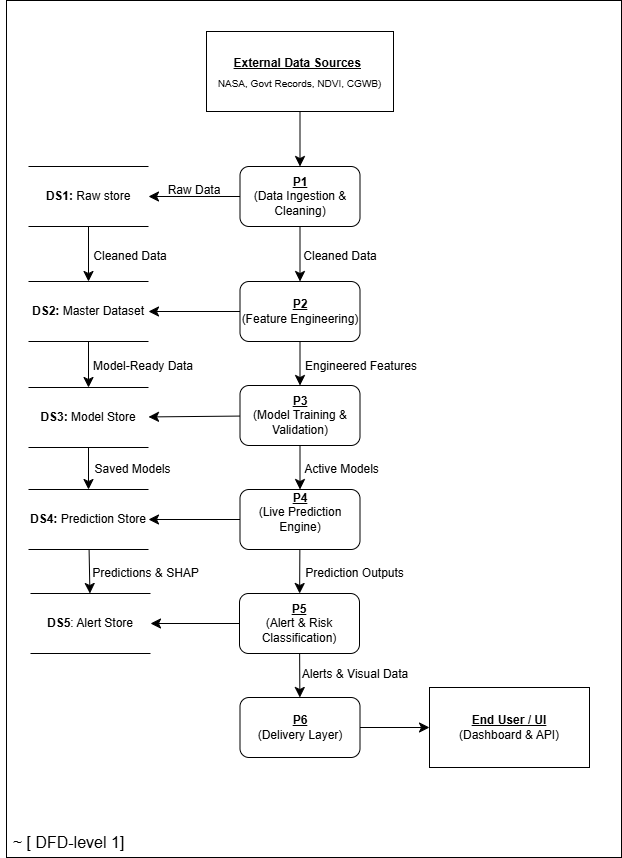

The diagram above was exported from draw.io. Its source (the exported page's mxGraphModel, read from the mxfile embedded in the PNG):
<mxGraphModel dx="1851" dy="819" grid="1" gridSize="10" guides="1" tooltips="1" connect="1" arrows="1" fold="1" page="0" pageScale="1" pageWidth="827" pageHeight="1169" math="0" shadow="0">
  <root>
    <mxCell id="0" />
    <mxCell id="1" parent="0" />
    <mxCell id="OlwyogGjFJUg7KmD2BqS-44" parent="1" style="rounded=0;whiteSpace=wrap;html=1;" value="" vertex="1">
      <mxGeometry height="857" width="615" x="-163" y="55" as="geometry" />
    </mxCell>
    <mxCell id="OlwyogGjFJUg7KmD2BqS-5" edge="1" parent="1" source="OlwyogGjFJUg7KmD2BqS-2" style="edgeStyle=none;curved=1;rounded=0;orthogonalLoop=1;jettySize=auto;html=1;fontSize=12;startSize=8;endSize=8;" target="OlwyogGjFJUg7KmD2BqS-4" value="">
      <mxGeometry relative="1" as="geometry" />
    </mxCell>
    <mxCell id="OlwyogGjFJUg7KmD2BqS-2" parent="1" style="rounded=0;whiteSpace=wrap;html=1;" value="" vertex="1">
      <mxGeometry height="80" width="187" x="37" y="86" as="geometry" />
    </mxCell>
    <mxCell id="OlwyogGjFJUg7KmD2BqS-3" parent="1" style="text;html=1;whiteSpace=wrap;strokeColor=none;fillColor=none;align=center;verticalAlign=middle;rounded=0;fontSize=16;" value="&lt;b&gt;&lt;u&gt;&lt;font style=&quot;font-size: 12px;&quot;&gt;External Data Sources&lt;/font&gt;&lt;/u&gt;&lt;/b&gt;&amp;nbsp;&lt;br&gt;&lt;font style=&quot;font-size: 10px;&quot;&gt;NASA, Govt Records, NDVI, CGWB)&lt;/font&gt;" vertex="1">
      <mxGeometry height="30" width="177" x="42" y="111" as="geometry" />
    </mxCell>
    <mxCell id="OlwyogGjFJUg7KmD2BqS-11" edge="1" parent="1" source="OlwyogGjFJUg7KmD2BqS-4" style="edgeStyle=none;curved=1;rounded=0;orthogonalLoop=1;jettySize=auto;html=1;fontSize=12;startSize=8;endSize=8;" target="OlwyogGjFJUg7KmD2BqS-6" value="">
      <mxGeometry relative="1" as="geometry" />
    </mxCell>
    <mxCell id="OlwyogGjFJUg7KmD2BqS-13" edge="1" parent="1" source="OlwyogGjFJUg7KmD2BqS-4" style="edgeStyle=none;curved=1;rounded=0;orthogonalLoop=1;jettySize=auto;html=1;fontSize=12;startSize=8;endSize=8;" target="OlwyogGjFJUg7KmD2BqS-12" value="">
      <mxGeometry relative="1" as="geometry" />
    </mxCell>
    <mxCell id="OlwyogGjFJUg7KmD2BqS-4" parent="1" style="rounded=1;whiteSpace=wrap;html=1;" value="&lt;b&gt;&lt;u&gt;P1&lt;/u&gt;&lt;/b&gt;&lt;div&gt;(Data Ingestion &amp;amp; Cleaning)&lt;/div&gt;" vertex="1">
      <mxGeometry height="60" width="120" x="70.5" y="221" as="geometry" />
    </mxCell>
    <mxCell id="OlwyogGjFJUg7KmD2BqS-18" edge="1" parent="1" source="OlwyogGjFJUg7KmD2BqS-6" style="edgeStyle=none;curved=1;rounded=0;orthogonalLoop=1;jettySize=auto;html=1;fontSize=12;startSize=8;endSize=8;" target="OlwyogGjFJUg7KmD2BqS-8" value="">
      <mxGeometry relative="1" as="geometry" />
    </mxCell>
    <mxCell id="OlwyogGjFJUg7KmD2BqS-6" parent="1" style="shape=partialRectangle;whiteSpace=wrap;html=1;left=0;right=0;fillColor=none;" value="&lt;b&gt;DS1:&lt;/b&gt; Raw store" vertex="1">
      <mxGeometry height="60" width="120" x="-141" y="221" as="geometry" />
    </mxCell>
    <mxCell id="OlwyogGjFJUg7KmD2BqS-29" edge="1" parent="1" source="OlwyogGjFJUg7KmD2BqS-7" style="edgeStyle=none;curved=1;rounded=0;orthogonalLoop=1;jettySize=auto;html=1;fontSize=12;startSize=8;endSize=8;" target="OlwyogGjFJUg7KmD2BqS-25" value="">
      <mxGeometry relative="1" as="geometry" />
    </mxCell>
    <mxCell id="OlwyogGjFJUg7KmD2BqS-7" parent="1" style="shape=partialRectangle;whiteSpace=wrap;html=1;left=0;right=0;fillColor=none;" value="&lt;b&gt;DS3:&lt;/b&gt; Model Store" vertex="1">
      <mxGeometry height="60" width="120" x="-141" y="442" as="geometry" />
    </mxCell>
    <mxCell id="OlwyogGjFJUg7KmD2BqS-20" edge="1" parent="1" source="OlwyogGjFJUg7KmD2BqS-8" style="edgeStyle=none;curved=1;rounded=0;orthogonalLoop=1;jettySize=auto;html=1;fontSize=12;startSize=8;endSize=8;" target="OlwyogGjFJUg7KmD2BqS-7" value="">
      <mxGeometry relative="1" as="geometry" />
    </mxCell>
    <mxCell id="OlwyogGjFJUg7KmD2BqS-8" parent="1" style="shape=partialRectangle;whiteSpace=wrap;html=1;left=0;right=0;fillColor=none;" value="&lt;b&gt;DS2:&lt;/b&gt; Master Dataset" vertex="1">
      <mxGeometry height="60" width="120" x="-141" y="336" as="geometry" />
    </mxCell>
    <mxCell id="OlwyogGjFJUg7KmD2BqS-15" edge="1" parent="1" source="OlwyogGjFJUg7KmD2BqS-12" style="edgeStyle=none;curved=1;rounded=0;orthogonalLoop=1;jettySize=auto;html=1;fontSize=12;startSize=8;endSize=8;" target="OlwyogGjFJUg7KmD2BqS-8" value="">
      <mxGeometry relative="1" as="geometry" />
    </mxCell>
    <mxCell id="OlwyogGjFJUg7KmD2BqS-22" edge="1" parent="1" source="OlwyogGjFJUg7KmD2BqS-12" style="edgeStyle=none;curved=1;rounded=0;orthogonalLoop=1;jettySize=auto;html=1;fontSize=12;startSize=8;endSize=8;" target="OlwyogGjFJUg7KmD2BqS-19" value="">
      <mxGeometry relative="1" as="geometry" />
    </mxCell>
    <mxCell id="OlwyogGjFJUg7KmD2BqS-12" parent="1" style="rounded=1;whiteSpace=wrap;html=1;" value="&lt;b&gt;&lt;u&gt;P2&lt;/u&gt;&lt;/b&gt;&lt;div&gt;(Feature Engineering)&lt;/div&gt;" vertex="1">
      <mxGeometry height="60" width="120" x="70.5" y="336" as="geometry" />
    </mxCell>
    <mxCell id="OlwyogGjFJUg7KmD2BqS-14" parent="1" style="text;html=1;whiteSpace=wrap;strokeColor=none;fillColor=none;align=center;verticalAlign=middle;rounded=0;fontSize=16;" value="&lt;font style=&quot;font-size: 12px;&quot;&gt;Raw Data&lt;/font&gt;" vertex="1">
      <mxGeometry height="30" width="60" x="-5" y="228" as="geometry" />
    </mxCell>
    <mxCell id="OlwyogGjFJUg7KmD2BqS-16" parent="1" style="text;html=1;whiteSpace=wrap;strokeColor=none;fillColor=none;align=center;verticalAlign=middle;rounded=0;fontSize=16;" value="&lt;font style=&quot;font-size: 12px;&quot;&gt;Cleaned Data&lt;/font&gt;" vertex="1">
      <mxGeometry height="30" width="86" x="128" y="294" as="geometry" />
    </mxCell>
    <mxCell id="OlwyogGjFJUg7KmD2BqS-17" parent="1" style="text;html=1;whiteSpace=wrap;strokeColor=none;fillColor=none;align=center;verticalAlign=middle;rounded=0;fontSize=16;" value="&lt;font style=&quot;font-size: 12px;&quot;&gt;Cleaned Data&lt;/font&gt;" vertex="1">
      <mxGeometry height="30" width="82" x="-80" y="294" as="geometry" />
    </mxCell>
    <mxCell id="OlwyogGjFJUg7KmD2BqS-21" edge="1" parent="1" source="OlwyogGjFJUg7KmD2BqS-19" style="edgeStyle=none;curved=1;rounded=0;orthogonalLoop=1;jettySize=auto;html=1;fontSize=12;startSize=8;endSize=8;" target="OlwyogGjFJUg7KmD2BqS-7" value="">
      <mxGeometry relative="1" as="geometry" />
    </mxCell>
    <mxCell id="OlwyogGjFJUg7KmD2BqS-28" edge="1" parent="1" source="OlwyogGjFJUg7KmD2BqS-19" style="edgeStyle=none;curved=1;rounded=0;orthogonalLoop=1;jettySize=auto;html=1;fontSize=12;startSize=8;endSize=8;" target="OlwyogGjFJUg7KmD2BqS-26" value="">
      <mxGeometry relative="1" as="geometry" />
    </mxCell>
    <mxCell id="OlwyogGjFJUg7KmD2BqS-19" parent="1" style="rounded=1;whiteSpace=wrap;html=1;" value="&lt;b&gt;&lt;u&gt;P3&lt;/u&gt;&lt;/b&gt;&lt;div&gt;(Model Training &amp;amp; Validation)&lt;/div&gt;" vertex="1">
      <mxGeometry height="60" width="120" x="70.5" y="440" as="geometry" />
    </mxCell>
    <mxCell id="OlwyogGjFJUg7KmD2BqS-23" parent="1" style="text;html=1;whiteSpace=wrap;strokeColor=none;fillColor=none;align=center;verticalAlign=middle;rounded=0;fontSize=16;" value="&lt;font style=&quot;font-size: 12px;&quot;&gt;Model-Ready Data&lt;/font&gt;" vertex="1">
      <mxGeometry height="30" width="108" x="-80" y="404" as="geometry" />
    </mxCell>
    <mxCell id="OlwyogGjFJUg7KmD2BqS-24" parent="1" style="text;html=1;whiteSpace=wrap;strokeColor=none;fillColor=none;align=center;verticalAlign=middle;rounded=0;fontSize=16;" value="&lt;font style=&quot;font-size: 12px;&quot;&gt;Engineered Features&lt;/font&gt;" vertex="1">
      <mxGeometry height="30" width="122" x="131" y="404" as="geometry" />
    </mxCell>
    <mxCell id="OlwyogGjFJUg7KmD2BqS-36" edge="1" parent="1" source="OlwyogGjFJUg7KmD2BqS-25" style="edgeStyle=none;curved=1;rounded=0;orthogonalLoop=1;jettySize=auto;html=1;fontSize=12;startSize=8;endSize=8;" target="OlwyogGjFJUg7KmD2BqS-32" value="">
      <mxGeometry relative="1" as="geometry" />
    </mxCell>
    <mxCell id="OlwyogGjFJUg7KmD2BqS-25" parent="1" style="shape=partialRectangle;whiteSpace=wrap;html=1;left=0;right=0;fillColor=none;" value="&lt;b&gt;DS4:&lt;/b&gt; Prediction Store" vertex="1">
      <mxGeometry height="60" width="120" x="-141" y="544" as="geometry" />
    </mxCell>
    <mxCell id="OlwyogGjFJUg7KmD2BqS-27" edge="1" parent="1" source="OlwyogGjFJUg7KmD2BqS-26" style="edgeStyle=none;curved=1;rounded=0;orthogonalLoop=1;jettySize=auto;html=1;fontSize=12;startSize=8;endSize=8;" target="OlwyogGjFJUg7KmD2BqS-25" value="">
      <mxGeometry relative="1" as="geometry" />
    </mxCell>
    <mxCell id="OlwyogGjFJUg7KmD2BqS-34" edge="1" parent="1" source="OlwyogGjFJUg7KmD2BqS-26" style="edgeStyle=none;curved=1;rounded=0;orthogonalLoop=1;jettySize=auto;html=1;fontSize=12;startSize=8;endSize=8;" target="OlwyogGjFJUg7KmD2BqS-33" value="">
      <mxGeometry relative="1" as="geometry" />
    </mxCell>
    <mxCell id="OlwyogGjFJUg7KmD2BqS-26" parent="1" style="rounded=1;whiteSpace=wrap;html=1;" value="&lt;b&gt;&lt;u&gt;P4&lt;/u&gt;&lt;/b&gt;&lt;div&gt;(Live Prediction Engine)&lt;br&gt;&lt;div&gt;&lt;br&gt;&lt;/div&gt;&lt;/div&gt;" vertex="1">
      <mxGeometry height="60" width="120" x="70.5" y="544" as="geometry" />
    </mxCell>
    <mxCell id="OlwyogGjFJUg7KmD2BqS-30" parent="1" style="text;html=1;whiteSpace=wrap;strokeColor=none;fillColor=none;align=center;verticalAlign=middle;rounded=0;fontSize=16;" value="&lt;font style=&quot;font-size: 12px;&quot;&gt;Saved Models&lt;/font&gt;" vertex="1">
      <mxGeometry height="30" width="87" x="-80" y="507" as="geometry" />
    </mxCell>
    <mxCell id="OlwyogGjFJUg7KmD2BqS-31" parent="1" style="text;html=1;whiteSpace=wrap;strokeColor=none;fillColor=none;align=center;verticalAlign=middle;rounded=0;fontSize=16;" value="&lt;font style=&quot;font-size: 12px;&quot;&gt;Active Models&lt;/font&gt;" vertex="1">
      <mxGeometry height="30" width="83" x="131" y="507" as="geometry" />
    </mxCell>
    <mxCell id="OlwyogGjFJUg7KmD2BqS-32" parent="1" style="shape=partialRectangle;whiteSpace=wrap;html=1;left=0;right=0;fillColor=none;" value="&lt;b&gt;DS5&lt;/b&gt;: Alert Store" vertex="1">
      <mxGeometry height="60" width="120" x="-139" y="648" as="geometry" />
    </mxCell>
    <mxCell id="OlwyogGjFJUg7KmD2BqS-35" edge="1" parent="1" source="OlwyogGjFJUg7KmD2BqS-33" style="edgeStyle=none;curved=1;rounded=0;orthogonalLoop=1;jettySize=auto;html=1;fontSize=12;startSize=8;endSize=8;" target="OlwyogGjFJUg7KmD2BqS-32" value="">
      <mxGeometry relative="1" as="geometry" />
    </mxCell>
    <mxCell id="OlwyogGjFJUg7KmD2BqS-40" edge="1" parent="1" source="OlwyogGjFJUg7KmD2BqS-33" style="edgeStyle=none;curved=1;rounded=0;orthogonalLoop=1;jettySize=auto;html=1;fontSize=12;startSize=8;endSize=8;" target="OlwyogGjFJUg7KmD2BqS-39" value="">
      <mxGeometry relative="1" as="geometry" />
    </mxCell>
    <mxCell id="OlwyogGjFJUg7KmD2BqS-33" parent="1" style="rounded=1;whiteSpace=wrap;html=1;" value="&lt;b&gt;&lt;u&gt;P5&lt;/u&gt;&lt;/b&gt;&lt;div&gt;(Alert &amp;amp; Risk Classification)&lt;/div&gt;" vertex="1">
      <mxGeometry height="60" width="120" x="70" y="648" as="geometry" />
    </mxCell>
    <mxCell id="OlwyogGjFJUg7KmD2BqS-37" parent="1" style="text;html=1;whiteSpace=wrap;strokeColor=none;fillColor=none;align=center;verticalAlign=middle;rounded=0;fontSize=16;" value="&lt;font style=&quot;font-size: 12px;&quot;&gt;Predictions &amp;amp; SHAP&lt;/font&gt;" vertex="1">
      <mxGeometry height="30" width="113" x="-80" y="611" as="geometry" />
    </mxCell>
    <mxCell id="OlwyogGjFJUg7KmD2BqS-38" parent="1" style="text;html=1;whiteSpace=wrap;strokeColor=none;fillColor=none;align=center;verticalAlign=middle;rounded=0;fontSize=16;" value="&lt;font style=&quot;font-size: 12px;&quot;&gt;Prediction Outputs&lt;/font&gt;" vertex="1">
      <mxGeometry height="30" width="103" x="134" y="611" as="geometry" />
    </mxCell>
    <mxCell id="OlwyogGjFJUg7KmD2BqS-43" edge="1" parent="1" source="OlwyogGjFJUg7KmD2BqS-39" style="edgeStyle=none;curved=1;rounded=0;orthogonalLoop=1;jettySize=auto;html=1;fontSize=12;startSize=8;endSize=8;" target="OlwyogGjFJUg7KmD2BqS-42" value="">
      <mxGeometry relative="1" as="geometry" />
    </mxCell>
    <mxCell id="OlwyogGjFJUg7KmD2BqS-39" parent="1" style="rounded=1;whiteSpace=wrap;html=1;" value="&lt;u&gt;&lt;b&gt;P6&lt;/b&gt;&lt;/u&gt;&lt;div&gt;(Delivery Layer)&lt;/div&gt;" vertex="1">
      <mxGeometry height="60" width="120" x="70.5" y="752" as="geometry" />
    </mxCell>
    <mxCell id="OlwyogGjFJUg7KmD2BqS-41" parent="1" style="text;html=1;whiteSpace=wrap;strokeColor=none;fillColor=none;align=center;verticalAlign=middle;rounded=0;fontSize=16;" value="&lt;font style=&quot;font-size: 12px;&quot;&gt;Alerts &amp;amp; Visual Data&lt;/font&gt;" vertex="1">
      <mxGeometry height="30" width="116" x="127.5" y="712" as="geometry" />
    </mxCell>
    <mxCell id="OlwyogGjFJUg7KmD2BqS-42" parent="1" style="rounded=0;whiteSpace=wrap;html=1;" value="&lt;u&gt;&lt;b&gt;End User / UI&lt;/b&gt;&lt;/u&gt;&lt;div&gt;(Dashboard &amp;amp; API)&lt;/div&gt;" vertex="1">
      <mxGeometry height="80" width="160" x="260" y="742" as="geometry" />
    </mxCell>
    <mxCell id="OlwyogGjFJUg7KmD2BqS-45" parent="1" style="text;html=1;whiteSpace=wrap;strokeColor=none;fillColor=none;align=center;verticalAlign=middle;rounded=0;fontSize=16;" value="~ [ DFD-level 1]" vertex="1">
      <mxGeometry height="30" width="137" x="-169" y="882" as="geometry" />
    </mxCell>
  </root>
</mxGraphModel>